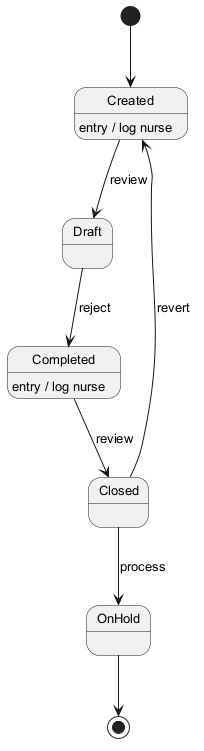

The diagram above was rendered by PlantUML. Its source (embedded in the PNG):
@startuml
skinparam backgroundColor #FFFFFF
skinparam classBackgroundColor #E8F4FA
skinparam classBorderColor #2C7DA0
skinparam defaultFontSize 13
[*] --> Created
Created --> Draft : review
Created : entry / log nurse
Draft --> Completed : reject
Completed --> Closed : review
Completed : entry / log nurse
Closed --> OnHold : process
Closed --> Created : revert
OnHold --> [*]
@enduml